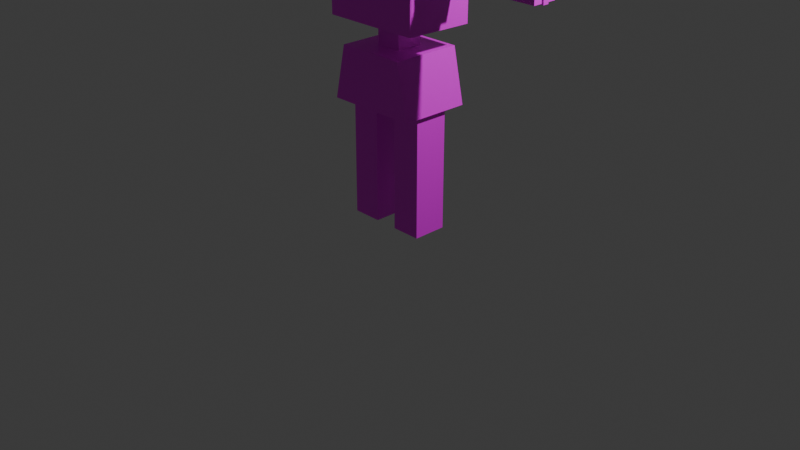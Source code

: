 # Source: Player1.blend  (saved by Blender 4.3.34; exported with 4.5.12 LTS)
import bpy
from mathutils import Matrix  # noqa: F401  (used for matrix-valued properties, if any)

bpy.ops.wm.read_factory_settings(use_empty=True)
scene = bpy.context.scene
scene.name = 'Scene'

# ---- collections
col_collection = bpy.data.collections.new('Collection'); scene.collection.children.link(col_collection)

# ---- images (referenced by path relative to the original .blend; pixels are not part of the script)
import os
ASSET_DIR = os.environ.get("B2B_ASSET_DIR", "")  # directory of the original .blend (textures are referenced by path, not embedded)
HERE = os.path.dirname(os.path.abspath(__file__))  # packed textures are extracted next to this script under _unpacked/

def load_image(name, relpath, width, height, colorspace="sRGB"):
    """Load a texture the original file referenced (path relative to the .blend, or extracted next to this script)."""
    p = next((c for c in (os.path.join(HERE, relpath), os.path.join(ASSET_DIR, relpath)) if relpath and os.path.exists(c)), "")
    if p:
        img = bpy.data.images.load(p, check_existing=True)
        img.name = name
    else:  # same state as the original file: an image datablock whose file is absent (Cycles renders it pink)
        img = bpy.data.images.new(name, width, height)
        img.source = "FILE"
        img.filepath = "//" + (relpath or name)
    img.colorspace_settings.name = colorspace
    return img
img_player_png = load_image('Player.png', 'Player.png', 1024, 1024, 'sRGB')

# ---- materials (node trees are filled in below, after node groups)
mat_005 = bpy.data.materials.new('マテリアル.005')
mat_005.roughness = 0.5
mat_003 = bpy.data.materials.new('マテリアル.003')
mat_003.roughness = 0.5
mat_006 = bpy.data.materials.new('マテリアル.006')
mat_006.roughness = 0.5
mat_008 = bpy.data.materials.new('マテリアル.008')
mat_008.roughness = 0.5
mat_007 = bpy.data.materials.new('マテリアル.007')
mat_007.roughness = 0.5
mat_002 = bpy.data.materials.new('マテリアル.002')
mat_002.roughness = 0.5
mat_004 = bpy.data.materials.new('マテリアル.004')
mat_004.roughness = 0.5
mat_009 = bpy.data.materials.new('マテリアル.009')
mat_009.roughness = 0.5

# ---- material node trees
mat_005.use_nodes = True; mat_005.node_tree.nodes.clear()
_N = mat_005.node_tree.nodes; _L = mat_005.node_tree.links
n0 = _N.new('ShaderNodeBsdfPrincipled'); n0.name = 'プリンシプルBSDF'; n0.location = (10, 300)
n1 = _N.new('ShaderNodeOutputMaterial'); n1.name = 'マテリアル出力'; n1.location = (300, 300)
n2 = _N.new('ShaderNodeNormalMap'); n2.name = 'ノーマルマップ'; n2.location = (-300, -300)
n2.label = 'Normal/Map'
n2.inputs[0].default_value = 0.0
n3 = _N.new('ShaderNodeTexImage'); n3.name = '画像テクスチャ'; n3.location = (-300, 600)
n3.image = img_player_png
_L.new(n0.outputs[0], n1.inputs[0])
_L.new(n2.outputs[0], n0.inputs[5])
_L.new(n3.outputs[0], n0.inputs[0])
n1.is_active_output = True
mat_003.use_nodes = True; mat_003.node_tree.nodes.clear()
_N = mat_003.node_tree.nodes; _L = mat_003.node_tree.links
n0 = _N.new('ShaderNodeBsdfPrincipled'); n0.name = 'プリンシプルBSDF'; n0.location = (10, 300)
n1 = _N.new('ShaderNodeOutputMaterial'); n1.name = 'マテリアル出力'; n1.location = (300, 300)
n2 = _N.new('ShaderNodeNormalMap'); n2.name = 'ノーマルマップ'; n2.location = (-300, -300)
n2.label = 'Normal/Map'
n2.inputs[0].default_value = 0.0
n3 = _N.new('ShaderNodeTexImage'); n3.name = '画像テクスチャ'; n3.location = (-300, 600)
n3.image = img_player_png
_L.new(n0.outputs[0], n1.inputs[0])
_L.new(n2.outputs[0], n0.inputs[5])
_L.new(n3.outputs[0], n0.inputs[0])
n1.is_active_output = True
mat_006.use_nodes = True; mat_006.node_tree.nodes.clear()
_N = mat_006.node_tree.nodes; _L = mat_006.node_tree.links
n0 = _N.new('ShaderNodeBsdfPrincipled'); n0.name = 'プリンシプルBSDF'; n0.location = (10, 300)
n1 = _N.new('ShaderNodeOutputMaterial'); n1.name = 'マテリアル出力'; n1.location = (300, 300)
n2 = _N.new('ShaderNodeNormalMap'); n2.name = 'ノーマルマップ'; n2.location = (-300, -300)
n2.label = 'Normal/Map'
n2.inputs[0].default_value = 0.0
n3 = _N.new('ShaderNodeTexImage'); n3.name = '画像テクスチャ'; n3.location = (-300, 600)
n3.image = img_player_png
_L.new(n0.outputs[0], n1.inputs[0])
_L.new(n2.outputs[0], n0.inputs[5])
_L.new(n3.outputs[0], n0.inputs[0])
n1.is_active_output = True
mat_008.use_nodes = True; mat_008.node_tree.nodes.clear()
_N = mat_008.node_tree.nodes; _L = mat_008.node_tree.links
n0 = _N.new('ShaderNodeBsdfPrincipled'); n0.name = 'プリンシプルBSDF'; n0.location = (10, 300)
n1 = _N.new('ShaderNodeOutputMaterial'); n1.name = 'マテリアル出力'; n1.location = (300, 300)
n2 = _N.new('ShaderNodeNormalMap'); n2.name = 'ノーマルマップ'; n2.location = (-300, -300)
n2.label = 'Normal/Map'
n2.inputs[0].default_value = 0.0
n3 = _N.new('ShaderNodeTexImage'); n3.name = '画像テクスチャ'; n3.location = (-300, 600)
n3.image = img_player_png
_L.new(n0.outputs[0], n1.inputs[0])
_L.new(n2.outputs[0], n0.inputs[5])
_L.new(n3.outputs[0], n0.inputs[0])
n1.is_active_output = True
mat_007.use_nodes = True; mat_007.node_tree.nodes.clear()
_N = mat_007.node_tree.nodes; _L = mat_007.node_tree.links
n0 = _N.new('ShaderNodeBsdfPrincipled'); n0.name = 'プリンシプルBSDF'; n0.location = (10, 300)
n1 = _N.new('ShaderNodeOutputMaterial'); n1.name = 'マテリアル出力'; n1.location = (300, 300)
n2 = _N.new('ShaderNodeNormalMap'); n2.name = 'ノーマルマップ'; n2.location = (-300, -300)
n2.label = 'Normal/Map'
n2.inputs[0].default_value = 0.0
n3 = _N.new('ShaderNodeTexImage'); n3.name = '画像テクスチャ'; n3.location = (-300, 600)
n3.image = img_player_png
_L.new(n0.outputs[0], n1.inputs[0])
_L.new(n2.outputs[0], n0.inputs[5])
_L.new(n3.outputs[0], n0.inputs[0])
n1.is_active_output = True
mat_002.use_nodes = True; mat_002.node_tree.nodes.clear()
_N = mat_002.node_tree.nodes; _L = mat_002.node_tree.links
n0 = _N.new('ShaderNodeBsdfPrincipled'); n0.name = 'プリンシプルBSDF'; n0.location = (10, 300)
n1 = _N.new('ShaderNodeOutputMaterial'); n1.name = 'マテリアル出力'; n1.location = (300, 300)
n2 = _N.new('ShaderNodeNormalMap'); n2.name = 'ノーマルマップ'; n2.location = (-300, -300)
n2.label = 'Normal/Map'
n2.inputs[0].default_value = 0.0
n3 = _N.new('ShaderNodeTexImage'); n3.name = '画像テクスチャ'; n3.location = (-300, 600)
n3.image = img_player_png
_L.new(n0.outputs[0], n1.inputs[0])
_L.new(n2.outputs[0], n0.inputs[5])
_L.new(n3.outputs[0], n0.inputs[0])
n1.is_active_output = True
mat_004.use_nodes = True; mat_004.node_tree.nodes.clear()
_N = mat_004.node_tree.nodes; _L = mat_004.node_tree.links
n0 = _N.new('ShaderNodeBsdfPrincipled'); n0.name = 'プリンシプルBSDF'; n0.location = (10, 300)
n1 = _N.new('ShaderNodeOutputMaterial'); n1.name = 'マテリアル出力'; n1.location = (300, 300)
n2 = _N.new('ShaderNodeNormalMap'); n2.name = 'ノーマルマップ'; n2.location = (-300, -300)
n2.label = 'Normal/Map'
n2.inputs[0].default_value = 0.0
n3 = _N.new('ShaderNodeTexImage'); n3.name = '画像テクスチャ'; n3.location = (-300, 600)
n3.image = img_player_png
_L.new(n0.outputs[0], n1.inputs[0])
_L.new(n2.outputs[0], n0.inputs[5])
_L.new(n3.outputs[0], n0.inputs[0])
n1.is_active_output = True
mat_009.use_nodes = True; mat_009.node_tree.nodes.clear()
_N = mat_009.node_tree.nodes; _L = mat_009.node_tree.links
n0 = _N.new('ShaderNodeBsdfPrincipled'); n0.name = 'プリンシプルBSDF'; n0.location = (10, 300)
n1 = _N.new('ShaderNodeOutputMaterial'); n1.name = 'マテリアル出力'; n1.location = (300, 300)
n2 = _N.new('ShaderNodeNormalMap'); n2.name = 'ノーマルマップ'; n2.location = (-300, -300)
n2.label = 'Normal/Map'
n2.inputs[0].default_value = 0.0
n3 = _N.new('ShaderNodeTexImage'); n3.name = '画像テクスチャ'; n3.location = (-300, 600)
n3.image = img_player_png
_L.new(n0.outputs[0], n1.inputs[0])
_L.new(n2.outputs[0], n0.inputs[5])
_L.new(n3.outputs[0], n0.inputs[0])
n1.is_active_output = True

# ---- world
world_world = bpy.data.worlds.new('World'); scene.world = world_world
world_world.use_nodes = True; world_world.node_tree.nodes.clear()
_N = world_world.node_tree.nodes; _L = world_world.node_tree.links
n0 = _N.new('ShaderNodeOutputWorld'); n0.name = 'World Output'; n0.location = (300, 300)
n1 = _N.new('ShaderNodeBackground'); n1.name = 'Background'; n1.location = (10, 300)
n1.inputs[0].default_value = (0.05088, 0.05088, 0.05088, 1.0)
_L.new(n1.outputs[0], n0.inputs[0])
n0.is_active_output = True
world_world.color = (0.05088, 0.05088, 0.05088)
world_world.sun_shadow_jitter_overblur = 0.0

# ---- cameras
cam_camera = bpy.data.cameras.new('Camera')
cam_camera.clip_end = 100.0
cam_camera.ortho_scale = 7.314

# ---- lights
light_light = bpy.data.lights.new('Light', 'POINT')
light_light.energy = 1000.0
light_light.shadow_soft_size = 0.1

# ---- meshes
me_003 = bpy.data.meshes.new('立方体.003')
me_003.from_pydata([(-0.6495, -0.3671, 2.076), (-0.6495, -0.3671, 2.905), (-0.6495, 0.3671, 2.063), (-0.6495, 0.3671, 2.892), (0.6495, -0.3671, 2.076), (0.6495, -0.3671, 2.905), (0.6495, 0.3671, 2.063), (0.6495, 0.3671, 2.892)], [], [(0, 1, 3, 2), (2, 3, 7, 6), (6, 7, 5, 4), (4, 5, 1, 0), (2, 6, 4, 0), (7, 3, 1, 5)])
me_003.polygons.foreach_set('use_smooth', [True] * 6)
_k = set([(0, 1), (0, 2), (0, 4), (1, 3), (1, 5), (2, 3), (2, 6), (3, 7), (4, 5), (4, 6), (5, 7), (6, 7)])
me_003.attributes.new('sharp_edge', 'BOOLEAN', 'EDGE').data.foreach_set('value', [ (min(e.vertices), max(e.vertices)) in _k for e in me_003.edges])
_uv = me_003.uv_layers.new(name='UVマップ')
_uv.uv.foreach_set('vector', [0.9774, 0.4939, 0.9771, 0.5325, 0.9385, 0.5322, 0.9388, 0.4936, 0.9388, 0.4936, 0.9385, 0.5322, 0.8999, 0.5319, 0.9002, 0.4933, 0.9002, 0.4933, 0.8999, 0.5319, 0.8613, 0.5316, 0.8616, 0.493, 0.8616, 0.493, 0.8613, 0.5316, 0.8226, 0.5313, 0.823, 0.4927, 0.9005, 0.4547, 0.9002, 0.4933, 0.8616, 0.493, 0.8619, 0.4544, 0.8999, 0.5319, 0.8996, 0.5705, 0.8609, 0.5702, 0.8613, 0.5316])
me_003.materials.append(mat_005)
me_003.update()
me_003.normals_split_custom_set([tuple(v) for v in zip(*[iter([-1.0, 0.0, 0.0, -1.0, 0.0, 0.0, -1.0, 0.0, 0.0, -1.0, 0.0, 0.0, 0.0, 1.0, 0.0, 0.0, 1.0, 0.0, 0.0, 1.0, 0.0, 0.0, 1.0, 0.0, 1.0, 0.0, 0.0, 1.0, 0.0, 0.0, 1.0, 0.0, 0.0, 1.0, 0.0, 0.0, 0.0, -1.0, 0.0, 0.0, -1.0, 0.0, 0.0, -1.0, 0.0, 0.0, -1.0, 0.0, 0.0, -0.01782, -0.9998, 0.0, -0.01782, -0.9998, 0.0, -0.01782, -0.9998, 0.0, -0.01782, -0.9998, 0.0, 0.01782, 0.9998, 0.0, 0.01782, 0.9998, 0.0, 0.01782, 0.9998, 0.0, 0.01782, 0.9998])] * 3)])
me_005 = bpy.data.meshes.new('立方体.005')
me_005.from_pydata([(0.5309, -0.1817, 2.516), (0.5309, -0.1817, 2.879), (0.5309, 0.1817, 2.516), (0.5309, 0.1817, 2.879), (0.8942, -0.1817, 2.516), (0.8942, -0.1817, 2.879), (0.8942, 0.1817, 2.516), (0.8942, 0.1817, 2.879), (-0.5309, -0.1817, 2.516), (-0.5309, -0.1817, 2.879), (-0.5309, 0.1817, 2.516), (-0.5309, 0.1817, 2.879), (-0.8942, -0.1817, 2.516), (-0.8942, -0.1817, 2.879), (-0.8942, 0.1817, 2.516), (-0.8942, 0.1817, 2.879)], [], [(0, 1, 3, 2), (2, 3, 7, 6), (6, 7, 5, 4), (4, 5, 1, 0), (2, 6, 4, 0), (7, 3, 1, 5), (8, 10, 11, 9), (10, 14, 15, 11), (14, 12, 13, 15), (12, 8, 9, 13), (10, 8, 12, 14), (15, 13, 9, 11)])
me_005.polygons.foreach_set('use_smooth', [True] * 12)
_k = set([(0, 1), (0, 2), (0, 4), (1, 3), (1, 5), (2, 3), (2, 6), (3, 7), (4, 5), (4, 6), (5, 7), (6, 7), (8, 9), (8, 10), (8, 12), (9, 11), (9, 13), (10, 11), (10, 14), (11, 15), (12, 13), (12, 14), (13, 15), (14, 15)])
me_005.attributes.new('sharp_edge', 'BOOLEAN', 'EDGE').data.foreach_set('value', [ (min(e.vertices), max(e.vertices)) in _k for e in me_005.edges])
_uv = me_005.uv_layers.new(name='UVマップ')
_uv.uv.foreach_set('vector', [0.6287, 0.5537, 0.6406, 0.5537, 0.6406, 0.5657, 0.6287, 0.5657, 0.6287, 0.5657, 0.6406, 0.5657, 0.6406, 0.5776, 0.6287, 0.5776, 0.6287, 0.5776, 0.6406, 0.5776, 0.6406, 0.5896, 0.6287, 0.5896, 0.6287, 0.5896, 0.6406, 0.5896, 0.6406, 0.6015, 0.6287, 0.6015, 0.6167, 0.5776, 0.6287, 0.5776, 0.6287, 0.5896, 0.6167, 0.5896, 0.6406, 0.5776, 0.6526, 0.5776, 0.6526, 0.5896, 0.6406, 0.5896, 0.6287, 0.5537, 0.6287, 0.5657, 0.6406, 0.5657, 0.6406, 0.5537, 0.7179, 0.6576, 0.7179, 0.6695, 0.7298, 0.6695, 0.7298, 0.6576, 0.6287, 0.5776, 0.6287, 0.5896, 0.6406, 0.5896, 0.6406, 0.5776, 0.6287, 0.5896, 0.6287, 0.6015, 0.6406, 0.6015, 0.6406, 0.5896, 0.6167, 0.5776, 0.6167, 0.5896, 0.6287, 0.5896, 0.6287, 0.5776, 0.6406, 0.5776, 0.6406, 0.5896, 0.6526, 0.5896, 0.6526, 0.5776])
me_005.materials.append(mat_003)
me_005.update()
me_005.normals_split_custom_set([tuple(v) for v in zip(*[iter([-1.0, 0.0, 0.0, -1.0, 0.0, 0.0, -1.0, 0.0, 0.0, -1.0, 0.0, 0.0, 0.0, 1.0, 0.0, 0.0, 1.0, 0.0, 0.0, 1.0, 0.0, 0.0, 1.0, 0.0, 1.0, 0.0, 0.0, 1.0, 0.0, 0.0, 1.0, 0.0, 0.0, 1.0, 0.0, 0.0, 0.0, -1.0, 0.0, 0.0, -1.0, 0.0, 0.0, -1.0, 0.0, 0.0, -1.0, 0.0, 0.0, 0.0, -1.0, 0.0, 0.0, -1.0, 0.0, 0.0, -1.0, 0.0, 0.0, -1.0, 0.0, 0.0, 1.0, 0.0, 0.0, 1.0, 0.0, 0.0, 1.0, 0.0, 0.0, 1.0, 1.0, 0.0, 0.0, 1.0, 0.0, 0.0, 1.0, 0.0, 0.0, 1.0, 0.0, 0.0, 0.0, 1.0, 0.0, 0.0, 1.0, 0.0, 0.0, 1.0, 0.0, 0.0, 1.0, 0.0, -1.0, 0.0, 0.0, -1.0, 0.0, 0.0, -1.0, 0.0, 0.0, -1.0, 0.0, 0.0, 0.0, -1.0, 0.0, 0.0, -1.0, 0.0, 0.0, -1.0, 0.0, 0.0, -1.0, 0.0, 0.0, 0.0, -1.0, 0.0, 0.0, -1.0, 0.0, 0.0, -1.0, 0.0, 0.0, -1.0, 0.0, 0.0, 1.0, 0.0, 0.0, 1.0, 0.0, 0.0, 1.0, 0.0, 0.0, 1.0])] * 3)])
me_002 = bpy.data.meshes.new('立方体.002')
me_002.from_pydata([(0.3175, 0.4609, -4.976e-07), (0.3175, 0.4609, 3.283), (0.3175, -0.4609, -4.511e-07), (0.3175, -0.4609, 3.283), (1.121, 0.4609, -4.401e-07), (1.121, 0.4609, 3.283), (1.121, -0.4609, -4.206e-07), (1.121, -0.4609, 3.283), (-0.3175, 0.4609, -2.601e-08), (-0.3175, 0.4609, 3.283), (-0.3175, -0.4609, -2.431e-08), (-0.3175, -0.4609, 3.283), (-1.121, 0.4609, -3.446e-08), (-1.121, 0.4609, 3.283), (-1.121, -0.4609, -3.594e-08), (-1.121, -0.4609, 3.283)], [], [(0, 1, 3, 2), (2, 3, 7, 6), (6, 7, 5, 4), (4, 5, 1, 0), (2, 6, 4, 0), (7, 3, 1, 5), (8, 10, 11, 9), (10, 14, 15, 11), (14, 12, 13, 15), (12, 8, 9, 13), (10, 8, 12, 14), (15, 13, 9, 11)])
me_002.polygons.foreach_set('use_smooth', [True] * 12)
_k = set([(0, 1), (0, 2), (0, 4), (1, 3), (1, 5), (2, 3), (2, 6), (3, 7), (4, 5), (4, 6), (5, 7), (6, 7), (8, 9), (8, 10), (8, 12), (9, 11), (9, 13), (10, 11), (10, 14), (11, 15), (12, 13), (12, 14), (13, 15), (14, 15)])
me_002.attributes.new('sharp_edge', 'BOOLEAN', 'EDGE').data.foreach_set('value', [ (min(e.vertices), max(e.vertices)) in _k for e in me_002.edges])
_uv = me_002.uv_layers.new(name='UVマップ')
_uv.uv.foreach_set('vector', [0.8656, 0.2164, 0.89, 0.2164, 0.89, 0.2408, 0.8656, 0.2408, 0.8656, 0.2408, 0.89, 0.2408, 0.89, 0.2651, 0.8656, 0.2651, 0.8656, 0.2651, 0.89, 0.2651, 0.89, 0.2894, 0.8656, 0.2894, 0.8656, 0.2894, 0.89, 0.2894, 0.89, 0.3137, 0.8656, 0.3137, 0.8413, 0.2651, 0.8656, 0.2651, 0.8656, 0.2894, 0.8413, 0.2894, 0.89, 0.2651, 0.9143, 0.2651, 0.9143, 0.2894, 0.89, 0.2894, 0.8656, 0.2164, 0.8656, 0.2408, 0.89, 0.2408, 0.89, 0.2164, 0.8656, 0.2408, 0.8656, 0.2651, 0.89, 0.2651, 0.89, 0.2408, 0.8656, 0.2651, 0.8656, 0.2894, 0.89, 0.2894, 0.89, 0.2651, 0.8656, 0.2894, 0.8656, 0.3137, 0.89, 0.3137, 0.89, 0.2894, 0.8413, 0.2651, 0.8413, 0.2894, 0.8656, 0.2894, 0.8656, 0.2651, 0.89, 0.2651, 0.89, 0.2894, 0.9143, 0.2894, 0.9143, 0.2651])
me_002.materials.append(mat_006)
me_002.update()
me_002.normals_split_custom_set([tuple(v) for v in zip(*[iter([1.0, 0.0, 1.816e-08, 1.0, 0.0, 1.816e-08, 1.0, 0.0, 1.816e-08, 1.0, 0.0, 1.816e-08, 0.0, 1.0, -1.13e-08, 0.0, 1.0, -1.13e-08, 0.0, 1.0, -1.13e-08, 0.0, 1.0, -1.13e-08, -1.0, 1.576e-07, -3.631e-08, -1.0, 1.576e-07, -3.631e-08, -1.0, 1.576e-07, -3.631e-08, -1.0, 1.576e-07, -3.631e-08, 0.0, -1.0, -1.042e-08, 0.0, -1.0, -1.042e-08, 0.0, -1.0, -1.042e-08, 0.0, -1.0, -1.042e-08, -5.469e-08, 3.58e-08, 1.0, -5.469e-08, 3.58e-08, 1.0, -5.469e-08, 3.58e-08, 1.0, -5.469e-08, 3.58e-08, 1.0, 0.0, 0.0, -1.0, 0.0, 0.0, -1.0, 0.0, 0.0, -1.0, 0.0, 0.0, -1.0, -1.0, 0.0, 1.816e-08, -1.0, 0.0, 1.816e-08, -1.0, 0.0, 1.816e-08, -1.0, 0.0, 1.816e-08, 0.0, 1.0, -1.13e-08, 0.0, 1.0, -1.13e-08, 0.0, 1.0, -1.13e-08, 0.0, 1.0, -1.13e-08, 1.0, 0.0, 0.0, 1.0, 0.0, 0.0, 1.0, 0.0, 0.0, 1.0, 0.0, 0.0, 0.0, -1.0, -1.13e-08, 0.0, -1.0, -1.13e-08, 0.0, -1.0, -1.13e-08, 0.0, -1.0, -1.13e-08, -1.249e-08, 1.185e-10, 1.0, -1.249e-08, 1.185e-10, 1.0, -1.249e-08, 1.185e-10, 1.0, -1.249e-08, 1.185e-10, 1.0, -6.438e-07, 0.0, -1.0, -6.438e-07, 0.0, -1.0, -6.438e-07, 0.0, -1.0, -6.438e-07, 0.0, -1.0])] * 3)])
me_007 = bpy.data.meshes.new('立方体.007')
me_007.from_pydata([(-0.1381, -0.1381, 1.543), (-0.1381, -0.1381, 3.204), (-0.1381, 0.1381, 1.543), (-0.1381, 0.1381, 3.204), (0.1381, -0.1381, 1.543), (0.1381, -0.1381, 3.204), (0.1381, 0.1381, 1.543), (0.1381, 0.1381, 3.204)], [], [(0, 1, 3, 2), (2, 3, 7, 6), (6, 7, 5, 4), (4, 5, 1, 0), (2, 6, 4, 0), (7, 3, 1, 5)])
me_007.polygons.foreach_set('use_smooth', [True] * 6)
_k = set([(0, 1), (0, 2), (0, 4), (1, 3), (1, 5), (2, 3), (2, 6), (3, 7), (4, 5), (4, 6), (5, 7), (6, 7)])
me_007.attributes.new('sharp_edge', 'BOOLEAN', 'EDGE').data.foreach_set('value', [ (min(e.vertices), max(e.vertices)) in _k for e in me_007.edges])
_uv = me_007.uv_layers.new(name='UVマップ')
_uv.uv.foreach_set('vector', [0.6888, 0.8117, 0.7144, 0.8117, 0.7144, 0.8373, 0.6888, 0.8373, 0.6888, 0.8373, 0.7144, 0.8373, 0.7144, 0.8629, 0.6888, 0.8629, 0.6888, 0.8629, 0.7144, 0.8629, 0.7144, 0.8884, 0.6888, 0.8884, 0.6888, 0.8884, 0.7144, 0.8884, 0.7144, 0.914, 0.6888, 0.914, 0.6632, 0.8629, 0.6888, 0.8629, 0.6888, 0.8884, 0.6632, 0.8884, 0.7144, 0.8629, 0.7399, 0.8629, 0.7399, 0.8884, 0.7144, 0.8884])
me_007.materials.append(mat_008)
me_007.update()
me_007.normals_split_custom_set([tuple(v) for v in zip(*[iter([-1.0, 0.0, 0.0, -1.0, 0.0, 0.0, -1.0, 0.0, 0.0, -1.0, 0.0, 0.0, 0.0, 1.0, 0.0, 0.0, 1.0, 0.0, 0.0, 1.0, 0.0, 0.0, 1.0, 0.0, 1.0, 0.0, 0.0, 1.0, 0.0, 0.0, 1.0, 0.0, 0.0, 1.0, 0.0, 0.0, 0.0, -1.0, 0.0, 0.0, -1.0, 0.0, 0.0, -1.0, 0.0, 0.0, -1.0, 0.0, 0.0, 0.0, -1.0, 0.0, 0.0, -1.0, 0.0, 0.0, -1.0, 0.0, 0.0, -1.0, 0.0, 0.0, 1.0, 0.0, 0.0, 1.0, 0.0, 0.0, 1.0, 0.0, 0.0, 1.0])] * 3)])
me_009 = bpy.data.meshes.new('立方体.009')
me_009.from_pydata([(1.673, -0.03, 2.547), (1.625, -0.07805, 3.937), (1.673, 0.03, 2.547), (1.625, 0.07805, 3.937), (1.733, -0.03, 2.547), (1.781, -0.07805, 3.937), (1.733, 0.03, 2.547), (1.781, 0.07805, 3.937)], [], [(0, 1, 3, 2), (2, 3, 7, 6), (6, 7, 5, 4), (4, 5, 1, 0), (2, 6, 4, 0), (7, 3, 1, 5)])
me_009.polygons.foreach_set('use_smooth', [True] * 6)
_k = set([(0, 1), (0, 2), (0, 4), (1, 3), (1, 5), (2, 3), (2, 6), (3, 7), (4, 5), (4, 6), (5, 7), (6, 7)])
me_009.attributes.new('sharp_edge', 'BOOLEAN', 'EDGE').data.foreach_set('value', [ (min(e.vertices), max(e.vertices)) in _k for e in me_009.edges])
_uv = me_009.uv_layers.new(name='UVマップ')
_uv.uv.foreach_set('vector', [0.8458, 0.01604, 0.8799, 0.01604, 0.8799, 0.05013, 0.8458, 0.05013, 0.8458, 0.05013, 0.8799, 0.05013, 0.8799, 0.08423, 0.8458, 0.08423, 0.8458, 0.08423, 0.8799, 0.08423, 0.8799, 0.1183, 0.8458, 0.1183, 0.8458, 0.1183, 0.8799, 0.1183, 0.8799, 0.1524, 0.8458, 0.1524, 0.8117, 0.08423, 0.8458, 0.08423, 0.8458, 0.1183, 0.8117, 0.1183, 0.8799, 0.08423, 0.914, 0.08423, 0.914, 0.1183, 0.8799, 0.1183])
me_009.materials.append(mat_007)
me_009.update()
me_009.normals_split_custom_set([tuple(v) for v in zip(*[iter([-0.9994, 0.0, -0.03454, -0.9994, 0.0, -0.03454, -0.9994, 0.0, -0.03454, -0.9994, 0.0, -0.03454, 0.0, 0.9994, -0.03454, 0.0, 0.9994, -0.03454, 0.0, 0.9994, -0.03454, 0.0, 0.9994, -0.03454, 0.9994, 0.0, -0.03454, 0.9994, 0.0, -0.03454, 0.9994, 0.0, -0.03454, 0.9994, 0.0, -0.03454, 0.0, -0.9994, -0.03454, 0.0, -0.9994, -0.03454, 0.0, -0.9994, -0.03454, 0.0, -0.9994, -0.03454, 0.0, 0.0, -1.0, 0.0, 0.0, -1.0, 0.0, 0.0, -1.0, 0.0, 0.0, -1.0, 0.0, 0.0, 1.0, 0.0, 0.0, 1.0, 0.0, 0.0, 1.0, 0.0, 0.0, 1.0])] * 3)])
me_004 = bpy.data.meshes.new('立方体.004')
me_004.from_pydata([(-0.9017, -0.9017, 6.317), (-0.9017, -0.9017, 8.12), (-0.9017, 0.9017, 6.317), (-0.9017, 0.9017, 8.12), (0.9017, -0.9017, 6.317), (0.9017, -0.9017, 8.12), (0.9017, 0.9017, 6.317), (0.9017, 0.9017, 8.12)], [], [(0, 1, 3, 2), (2, 3, 7, 6), (6, 7, 5, 4), (4, 5, 1, 0), (2, 6, 4, 0), (7, 3, 1, 5)])
me_004.polygons.foreach_set('use_smooth', [True] * 6)
_k = set([(0, 1), (0, 2), (0, 4), (1, 3), (1, 5), (2, 3), (2, 6), (3, 7), (4, 5), (4, 6), (5, 7), (6, 7)])
me_004.attributes.new('sharp_edge', 'BOOLEAN', 'EDGE').data.foreach_set('value', [ (min(e.vertices), max(e.vertices)) in _k for e in me_004.edges])
_uv = me_004.uv_layers.new(name='UVマップ')
_uv.uv.foreach_set('vector', [0.7262, 0.785, 0.7258, 0.8987, 0.612, 0.8983, 0.6125, 0.7846, 0.3416, 0.6973, 0.3406, 0.985, 0.05291, 0.9839, 0.05395, 0.6962, 0.7487, 0.8265, 0.7481, 0.9802, 0.5944, 0.9796, 0.595, 0.8259, 0.4535, 0.9146, 0.4538, 0.8383, 0.53, 0.8386, 0.5298, 0.9149, 0.05499, 0.4085, 0.05395, 0.6962, -0.2338, 0.6952, -0.2327, 0.4075, 0.5492, 0.8601, 0.549, 0.8738, 0.4743, 0.8738, 0.4745, 0.8601])
me_004.materials.append(mat_002)
me_004.update()
me_004.normals_split_custom_set([tuple(v) for v in zip(*[iter([-1.0, 0.0, 0.0, -1.0, 0.0, 0.0, -1.0, 0.0, 0.0, -1.0, 0.0, 0.0, 0.0, 1.0, 0.0, 0.0, 1.0, 0.0, 0.0, 1.0, 0.0, 0.0, 1.0, 0.0, 1.0, 0.0, 0.0, 1.0, 0.0, 0.0, 1.0, 0.0, 0.0, 1.0, 0.0, 0.0, 0.0, -1.0, 0.0, 0.0, -1.0, 0.0, 0.0, -1.0, 0.0, 0.0, -1.0, 0.0, 0.0, 0.0, -1.0, 0.0, 0.0, -1.0, 0.0, 0.0, -1.0, 0.0, 0.0, -1.0, 0.0, 0.0, 1.0, 0.0, 0.0, 1.0, 0.0, 0.0, 1.0, 0.0, 0.0, 1.0])] * 3)])
me_006 = bpy.data.meshes.new('立方体.006')
me_006.from_pydata([(0.7775, -0.1299, 2.558), (0.7775, -0.1299, 2.818), (0.7775, 0.1299, 2.558), (0.7775, 0.1299, 2.818), (1.719, -0.1299, 2.558), (1.719, -0.1299, 2.818), (1.719, 0.1299, 2.558), (1.719, 0.1299, 2.818), (-0.7775, -0.1299, 2.558), (-0.7775, -0.1299, 2.818), (-0.7775, 0.1299, 2.558), (-0.7775, 0.1299, 2.818), (-1.719, -0.1299, 2.558), (-1.719, -0.1299, 2.818), (-1.719, 0.1299, 2.558), (-1.719, 0.1299, 2.818)], [], [(0, 1, 3, 2), (2, 3, 7, 6), (6, 7, 5, 4), (4, 5, 1, 0), (2, 6, 4, 0), (7, 3, 1, 5), (8, 10, 11, 9), (10, 14, 15, 11), (14, 12, 13, 15), (12, 8, 9, 13), (10, 8, 12, 14), (15, 13, 9, 11)])
me_006.polygons.foreach_set('use_smooth', [True] * 12)
_k = set([(0, 1), (0, 2), (0, 4), (1, 3), (1, 5), (2, 3), (2, 6), (3, 7), (4, 5), (4, 6), (5, 7), (6, 7), (8, 9), (8, 10), (8, 12), (9, 11), (9, 13), (10, 11), (10, 14), (11, 15), (12, 13), (12, 14), (13, 15), (14, 15)])
me_006.attributes.new('sharp_edge', 'BOOLEAN', 'EDGE').data.foreach_set('value', [ (min(e.vertices), max(e.vertices)) in _k for e in me_006.edges])
_uv = me_006.uv_layers.new(name='UVマップ')
_uv.uv.foreach_set('vector', [0.6953, 0.5288, 0.6603, 0.5288, 0.6603, 0.4938, 0.6953, 0.4938, 0.6953, 0.4938, 0.6603, 0.4938, 0.6603, 0.4587, 0.6953, 0.4587, 0.6953, 0.4587, 0.6603, 0.4587, 0.6603, 0.4237, 0.6953, 0.4237, 0.6953, 0.4237, 0.6603, 0.4237, 0.6603, 0.3887, 0.6953, 0.3887, 0.7303, 0.4587, 0.6953, 0.4587, 0.6953, 0.4237, 0.7303, 0.4237, 0.6603, 0.4587, 0.6253, 0.4587, 0.6253, 0.4237, 0.6603, 0.4237, 0.6953, 0.5288, 0.6953, 0.4938, 0.6603, 0.4938, 0.6603, 0.5288, 0.6953, 0.4938, 0.6953, 0.4587, 0.6603, 0.4587, 0.6603, 0.4938, 0.6953, 0.4587, 0.6953, 0.4237, 0.6603, 0.4237, 0.6603, 0.4587, 0.6953, 0.4237, 0.6953, 0.3887, 0.6603, 0.3887, 0.6603, 0.4237, 0.7303, 0.4587, 0.7303, 0.4237, 0.6953, 0.4237, 0.6953, 0.4587, 0.6603, 0.4587, 0.6603, 0.4237, 0.6253, 0.4237, 0.6253, 0.4587])
me_006.materials.append(mat_004)
me_006.update()
me_006.normals_split_custom_set([tuple(v) for v in zip(*[iter([-1.0, 0.0, 0.0, -1.0, 0.0, 0.0, -1.0, 0.0, 0.0, -1.0, 0.0, 0.0, -2.375e-08, 1.0, -6.091e-08, -2.375e-08, 1.0, -6.091e-08, -2.375e-08, 1.0, -6.091e-08, -2.375e-08, 1.0, -6.091e-08, 1.0, 0.0, 0.0, 1.0, 0.0, 0.0, 1.0, 0.0, 0.0, 1.0, 0.0, 0.0, 2.375e-08, -1.0, -6.091e-08, 2.375e-08, -1.0, -6.091e-08, 2.375e-08, -1.0, -6.091e-08, 2.375e-08, -1.0, -6.091e-08, 1.558e-07, 4.587e-07, -1.0, 1.558e-07, 4.587e-07, -1.0, 1.558e-07, 4.587e-07, -1.0, 1.558e-07, 4.587e-07, -1.0, 8.75e-07, 9.174e-07, 1.0, 8.75e-07, 9.174e-07, 1.0, 8.75e-07, 9.174e-07, 1.0, 8.75e-07, 9.174e-07, 1.0, 1.0, 1.235e-07, -2.293e-07, 1.0, 1.235e-07, -2.293e-07, 1.0, 1.235e-07, -2.293e-07, 1.0, 1.235e-07, -2.293e-07, -4.749e-08, 1.0, 6.091e-08, -4.749e-08, 1.0, 6.091e-08, -4.749e-08, 1.0, 6.091e-08, -4.749e-08, 1.0, 6.091e-08, -1.0, 0.0, 0.0, -1.0, 0.0, 0.0, -1.0, 0.0, 0.0, -1.0, 0.0, 0.0, 7.124e-08, -1.0, 1.523e-07, 7.124e-08, -1.0, 1.523e-07, 7.124e-08, -1.0, 1.523e-07, 7.124e-08, -1.0, 1.523e-07, -4.873e-07, -4.587e-07, -1.0, -4.873e-07, -4.587e-07, -1.0, -4.873e-07, -4.587e-07, -1.0, -4.873e-07, -4.587e-07, -1.0, 0.0, -4.587e-07, 1.0, 0.0, -4.587e-07, 1.0, 0.0, -4.587e-07, 1.0, 0.0, -4.587e-07, 1.0])] * 3)])
me_008 = bpy.data.meshes.new('立方体.008')
me_008.from_pydata([(0.6768, 0.6768, 3.346), (0.9, 0.6768, 2.318), (0.6768, -0.6768, 3.346), (0.9, -0.6768, 2.318), (-0.6768, 0.6768, 3.346), (-0.9, 0.6768, 2.318), (-0.6768, -0.6768, 3.346), (-0.9, -0.6768, 2.318)], [], [(0, 1, 3, 2), (2, 3, 7, 6), (6, 7, 5, 4), (4, 5, 1, 0), (2, 6, 4, 0), (7, 3, 1, 5)])
me_008.polygons.foreach_set('use_smooth', [True] * 6)
_k = set([(0, 1), (0, 2), (0, 4), (1, 3), (1, 5), (2, 3), (2, 6), (3, 7), (4, 5), (4, 6), (5, 7), (6, 7)])
me_008.attributes.new('sharp_edge', 'BOOLEAN', 'EDGE').data.foreach_set('value', [ (min(e.vertices), max(e.vertices)) in _k for e in me_008.edges])
_uv = me_008.uv_layers.new(name='UVマップ')
_uv.uv.foreach_set('vector', [0.6955, 0.07015, 0.7177, 0.07015, 0.7177, 0.09231, 0.6955, 0.09231, 0.6955, 0.09231, 0.7177, 0.09231, 0.7177, 0.1145, 0.6955, 0.1145, 0.6955, 0.1145, 0.7177, 0.1145, 0.7177, 0.1366, 0.6955, 0.1366, 0.6955, 0.1366, 0.7177, 0.1366, 0.7177, 0.1588, 0.6955, 0.1588, 0.6734, 0.1145, 0.6955, 0.1145, 0.6955, 0.1366, 0.6734, 0.1366, 0.7177, 0.1145, 0.7399, 0.1145, 0.7399, 0.1366, 0.7177, 0.1366])
me_008.materials.append(mat_009)
me_008.update()
me_008.normals_split_custom_set([tuple(v) for v in zip(*[iter([-0.9772, 0.0, -0.2123, -0.9772, 0.0, -0.2123, -0.9772, 0.0, -0.2123, -0.9772, 0.0, -0.2123, 0.0, 1.0, 4.599e-08, 0.0, 1.0, 4.599e-08, 0.0, 1.0, 4.599e-08, 0.0, 1.0, 4.599e-08, 0.9772, 0.0, -0.2123, 0.9772, 0.0, -0.2123, 0.9772, 0.0, -0.2123, 0.9772, 0.0, -0.2123, 0.0, -1.0, 4.599e-08, 0.0, -1.0, 4.599e-08, 0.0, -1.0, 4.599e-08, 0.0, -1.0, 4.599e-08, 0.0, 0.0, -1.0, 0.0, 0.0, -1.0, 0.0, 0.0, -1.0, 0.0, 0.0, -1.0, 0.0, 0.0, 1.0, 0.0, 0.0, 1.0, 0.0, 0.0, 1.0, 0.0, 0.0, 1.0])] * 3)])
arm_x = bpy.data.armatures.new('アーマチュア')  # bones are not reproduced

# ---- objects
ob_light = bpy.data.objects.new('Light', light_light)
ob_camera = bpy.data.objects.new('Camera', cam_camera)
ob_x = bpy.data.objects.new('アーマチュア', arm_x)
ob_001 = bpy.data.objects.new('立方体.001', me_003)
ob_003 = bpy.data.objects.new('立方体.003', me_005)
ob_x_1 = bpy.data.objects.new('立方体', me_002)
ob_005 = bpy.data.objects.new('立方体.005', me_007)
ob_007 = bpy.data.objects.new('立方体.007', me_009)
ob_002 = bpy.data.objects.new('立方体.002', me_004)
ob_004 = bpy.data.objects.new('立方体.004', me_006)
ob_006 = bpy.data.objects.new('立方体.006', me_008)

# ---- transforms, parenting, visibility, modifiers, constraints
ob_light.location = (4.076, 1.005, 5.904)
ob_light.rotation_euler = (0.6503, 0.05522, 1.866)
ob_light.lock_rotations_4d = False
ob_light.empty_display_type = 'ARROWS'
ob_light.color = (0.0, 0.0, 0.0, 0.0)
ob_light.lineart.crease_threshold = 0.0
ob_camera.location = (7.359, -6.926, 4.958)
ob_camera.rotation_euler = (1.109, 0.0, 0.8149)
ob_camera.lock_rotations_4d = False
ob_camera.empty_display_type = 'ARROWS'
ob_camera.color = (0.0, 0.0, 0.0, 0.0)
ob_camera.display_type = 'WIRE'
ob_camera.lineart.crease_threshold = 0.0
ob_x.location = (0.0, -0.4721, 0.0)
ob_x.rotation_euler = (-1.629e-07, 0.0, 0.0)
ob_x.scale = (0.7083, 0.7083, 0.7083)
ob_x.show_in_front = True
ob_001.parent = ob_x
ob_001.location = (0.0, 0.6665, 1.086e-07)
ob_001.scale = (1.147, 1.412, 1.412)
ob_001.color = (0.8, 0.8, 0.8, 1.0)
_vg = ob_001.vertex_groups.new(name='ボーン.001')
for _i, _w in zip([0, 1, 2, 3, 4, 5, 6, 7], [8.915e-05, 0.0004045, 2.105e-05, 6.222e-06, 4.827e-05, 2.856e-05, 0.01373, 0.001014]): _vg.add([_i], _w, 'REPLACE')
_vg = ob_001.vertex_groups.new(name='ボーン.002')
for _i, _w in zip([0, 1, 2, 3, 4, 5, 6, 7], [0.9999, 0.9925, 0.9941, 0.9999, 0.9999, 0.9996, 0.9838, 0.9828]): _vg.add([_i], _w, 'REPLACE')
_vg = ob_001.vertex_groups.new(name='ボーン.003')
for _i, _w in zip([2, 3], [0.005875, 4.977e-07]): _vg.add([_i], _w, 'REPLACE')
_vg = ob_001.vertex_groups.new(name='ボーン.004')
for _i, _w in zip([0, 1, 2, 3, 4, 5, 7], [1.649e-05, 0.00692, 4.208e-06, 5.586e-05, 7.68e-07, 2.227e-05, 0.0005044]): _vg.add([_i], _w, 'REPLACE')
_vg = ob_001.vertex_groups.new(name='ボーン.007')
for _i, _w in zip([0, 1, 2, 3, 4, 5, 6, 7], [1.609e-07, 0.0001926, 3.52e-07, 4.717e-06, 1.009e-05, 0.0002998, 0.002456, 0.01568]): _vg.add([_i], _w, 'REPLACE')
_m = ob_001.modifiers.new('アーマチュア', 'ARMATURE')
_m.object = ob_x
ob_003.parent = ob_x
ob_003.location = (0.0, 0.6665, 1.086e-07)
ob_003.scale = (1.412, 1.412, 1.412)
ob_003.color = (0.8, 0.8, 0.8, 1.0)
_vg = ob_003.vertex_groups.new(name='ボーン.005')
_vg.add([8, 9, 10, 11, 12, 13, 14, 15], 1.0, 'REPLACE')
_vg = ob_003.vertex_groups.new(name='ボーン.008')
for _i, _w in zip([0, 1, 2, 3, 4, 5, 6, 7], [0.8458, 0.9202, 0.9008, 0.6593, 0.3753, 0.7674, 0.786, 0.1568]): _vg.add([_i], _w, 'REPLACE')
_vg = ob_003.vertex_groups.new(name='ボーン.009')
for _i, _w in zip([0, 1, 2, 3, 4, 5, 6, 7], [0.1542, 0.07981, 0.09924, 0.3407, 0.6247, 0.2326, 0.214, 0.8432]): _vg.add([_i], _w, 'REPLACE')
_m = ob_003.modifiers.new('アーマチュア', 'ARMATURE')
_m.object = ob_x
ob_x_1.parent = ob_x
ob_x_1.location = (0.0, 0.6665, 1.086e-07)
ob_x_1.scale = (0.5519, 0.5519, 0.5519)
ob_x_1.color = (0.8, 0.8, 0.8, 1.0)
_vg = ob_x_1.vertex_groups.new(name='ボーン')
for _i, _w in zip([0, 1, 2, 3, 4, 5, 6, 7, 8, 9, 10, 11, 12, 13, 14, 15], [0.0003217, 0.00862, 0.002349, 0.01217, 0.0005385, 8.015e-05, 0.0009551, 0.002886, 7.364e-07, 0.0006565, 6.096e-05, 6.294e-05, 0.0001997, 2.294e-05, 3.453e-05, 0.0006476]): _vg.add([_i], _w, 'REPLACE')
_vg = ob_x_1.vertex_groups.new(name='ボーン.010')
for _i, _w in zip([0, 1, 2, 3, 4, 5, 6, 7, 8, 9, 10, 11, 12, 13, 14, 15], [0.0002105, 0.001352, 0.001767, 0.003525, 0.0004754, 8.273e-05, 0.0009519, 0.006943, 1.528e-06, 0.0008433, 0.0001794, 0.0003425, 0.0004378, 4.034e-05, 8.73e-05, 0.002094]): _vg.add([_i], _w, 'REPLACE')
_vg = ob_x_1.vertex_groups.new(name='ボーン.013')
for _i, _w in zip([0, 1, 2, 3, 4, 5, 6, 7, 8, 9, 10, 11, 12, 13, 14, 15], [0.9954, 0.9812, 0.9733, 0.9718, 0.9943, 0.9997, 0.9902, 0.9866, 1.071e-05, 2.244e-05, 0.001088, 2.299e-05, 0.00215, 7.245e-06, 0.0004029, 0.0003455]): _vg.add([_i], _w, 'REPLACE')
_vg = ob_x_1.vertex_groups.new(name='ボーン.011')
for _i, _w in zip([0, 1, 2, 3, 4, 5, 6, 7, 8, 9, 10, 11, 12, 13, 14, 15], [0.0003217, 0.00862, 0.002349, 0.01217, 0.0005385, 8.015e-05, 0.0009551, 0.002886, 3.164e-07, 0.0001006, 4.237e-05, 4.418e-05, 0.0001843, 2.818e-05, 3.558e-05, 0.001257]): _vg.add([_i], _w, 'REPLACE')
_vg = ob_x_1.vertex_groups.new(name='ボーン.012')
for _i, _w in zip([0, 1, 2, 3, 4, 5, 6, 7, 8, 9, 10, 11, 12, 13, 14, 15], [0.003726, 0.000173, 0.02028, 0.0003876, 0.004172, 1.815e-05, 0.006972, 0.0006743, 1.0, 0.9984, 0.9986, 0.9995, 0.997, 0.9999, 0.9994, 0.9957]): _vg.add([_i], _w, 'REPLACE')
_m = ob_x_1.modifiers.new('アーマチュア', 'ARMATURE')
_m.object = ob_x
ob_005.parent = ob_x
ob_005.location = (0.0, 0.6665, 1.086e-07)
ob_005.scale = (1.412, 1.412, 1.412)
ob_005.color = (0.8, 0.8, 0.8, 1.0)
_vg = ob_005.vertex_groups.new(name='ボーン')
for _i, _w in zip([0, 2, 6], [2.325e-06, 0.001505, 3.052e-05]): _vg.add([_i], _w, 'REPLACE')
_vg = ob_005.vertex_groups.new(name='ボーン.001')
for _i, _w in zip([0, 1, 2, 3, 4, 5, 6, 7], [1.0, 0.9995, 0.9985, 0.9998, 1.0, 0.9921, 1.0, 1.0]): _vg.add([_i], _w, 'REPLACE')
_vg = ob_005.vertex_groups.new(name='ボーン.003')
for _i, _w in zip([1, 3, 5], [0.0005004, 0.0001918, 0.007885]): _vg.add([_i], _w, 'REPLACE')
_m = ob_005.modifiers.new('アーマチュア', 'ARMATURE')
_m.object = ob_x
ob_007.parent = ob_x
ob_007.location = (0.0, 0.6665, 1.086e-07)
ob_007.scale = (1.412, 1.412, 1.412)
ob_007.color = (0.8, 0.8, 0.8, 1.0)
_vg = ob_007.vertex_groups.new(name='ボーン.009')
for _i, _w in zip([0, 1, 2, 3, 4, 5, 6, 7], [1.0, 1.0, 1.0, 1.0, 1.0, 1.0, 1.0, 1.0]): _vg.add([_i], _w, 'REPLACE')
_m = ob_007.modifiers.new('アーマチュア', 'ARMATURE')
_m.object = ob_x
ob_002.parent = ob_x
ob_002.location = (0.0, 0.6665, 0.01815)
ob_002.scale = (0.6646, 0.6646, 0.6646)
ob_002.color = (0.8, 0.8, 0.8, 1.0)
_vg = ob_002.vertex_groups.new(name='ボーン.003')
for _i, _w in zip([0, 1, 2, 3, 4, 5, 6, 7], [1.0, 1.0, 0.9996, 1.0, 0.9991, 0.9975, 0.9993, 1.0]): _vg.add([_i], _w, 'REPLACE')
_vg = ob_002.vertex_groups.new(name='ボーン.004')
for _i, _w in zip([2, 3, 6, 7], [0.000404, 4.345e-05, 0.0003251, 3.231e-05]): _vg.add([_i], _w, 'REPLACE')
_vg = ob_002.vertex_groups.new(name='ボーン.007')
for _i, _w in zip([4, 5, 6, 7], [0.000923, 0.002532, 0.0003325, 1.532e-05]): _vg.add([_i], _w, 'REPLACE')
_m = ob_002.modifiers.new('アーマチュア', 'ARMATURE')
_m.object = ob_x
ob_004.parent = ob_x
ob_004.location = (0.0, 0.6665, 1.086e-07)
ob_004.scale = (1.412, 1.412, 1.412)
ob_004.color = (0.8, 0.8, 0.8, 1.0)
_vg = ob_004.vertex_groups.new(name='ボーン.005')
for _i, _w in zip([8, 9, 10, 11], [0.2832, 0.9485, 0.6891, 0.2609]): _vg.add([_i], _w, 'REPLACE')
_vg = ob_004.vertex_groups.new(name='ボーン.006')
for _i, _w in zip([8, 9, 10, 11, 12, 13, 14, 15], [0.7168, 0.05147, 0.3109, 0.7391, 0.9866, 0.9763, 0.9752, 0.9819]): _vg.add([_i], _w, 'REPLACE')
_vg = ob_004.vertex_groups.new(name='ボーン.008')
for _i, _w in zip([0, 2], [0.09974, 0.4286]): _vg.add([_i], _w, 'REPLACE')
_vg = ob_004.vertex_groups.new(name='ボーン.009')
for _i, _w in zip([0, 1, 2, 3, 4, 5, 6, 7], [0.9003, 0.9828, 0.5714, 0.9765, 0.9935, 0.997, 0.9895, 0.9967]): _vg.add([_i], _w, 'REPLACE')
_m = ob_004.modifiers.new('アーマチュア', 'ARMATURE')
_m.object = ob_x
ob_006.parent = ob_x
ob_006.location = (0.0, 0.6665, 1.086e-07)
ob_006.scale = (0.7683, 0.7683, 0.7683)
ob_006.color = (0.8, 0.8, 0.8, 1.0)
_vg = ob_006.vertex_groups.new(name='ボーン')
for _i, _w in zip([0, 1, 2, 3, 4, 5, 6, 7], [0.998, 0.9958, 0.9982, 0.9798, 0.9983, 0.9999, 1.0, 0.9706]): _vg.add([_i], _w, 'REPLACE')
_vg = ob_006.vertex_groups.new(name='ボーン.005')
for _i, _w in zip([0, 1, 2, 3, 4, 5, 7], [0.0003152, 0.0006516, 0.0001826, 0.002561, 0.000581, 2.901e-05, 0.004894]): _vg.add([_i], _w, 'REPLACE')
_vg = ob_006.vertex_groups.new(name='ボーン.006')
for _i, _w in zip([0, 1, 2, 3, 4, 5, 7], [0.0002561, 0.0006159, 0.0002734, 0.003268, 0.0003163, 2.402e-05, 0.007399]): _vg.add([_i], _w, 'REPLACE')
_vg = ob_006.vertex_groups.new(name='ボーン.007')
for _i, _w in zip([0, 1, 2, 3, 4, 5, 7], [0.000268, 0.0006107, 0.0004861, 0.003858, 0.0001819, 1.457e-05, 0.003836]): _vg.add([_i], _w, 'REPLACE')
_vg = ob_006.vertex_groups.new(name='ボーン.008')
for _i, _w in zip([0, 1, 2, 3, 4, 5, 7], [0.000268, 0.0006107, 0.0004861, 0.003858, 0.0001819, 1.457e-05, 0.003836]): _vg.add([_i], _w, 'REPLACE')
_vg = ob_006.vertex_groups.new(name='ボーン.009')
for _i, _w in zip([0, 1, 2, 3, 4, 5, 7], [0.0008168, 0.001275, 0.0003337, 0.00505, 0.0003647, 2.6e-05, 0.005277]): _vg.add([_i], _w, 'REPLACE')
_vg = ob_006.vertex_groups.new(name='ボーン.013')
for _i, _w in zip([1, 3, 4, 5, 7], [2.225e-05, 0.0002801, 1.054e-05, 4.248e-06, 0.002136]): _vg.add([_i], _w, 'REPLACE')
_vg = ob_006.vertex_groups.new(name='ボーン.012')
for _i, _w in zip([0, 1, 2, 3, 4, 5, 7], [0.0001182, 0.0004176, 5.288e-05, 0.001285, 0.0001127, 1.382e-05, 0.002015]): _vg.add([_i], _w, 'REPLACE')
_m = ob_006.modifiers.new('アーマチュア', 'ARMATURE')
_m.object = ob_x

# ---- collection membership
col_collection.objects.link(ob_light)
col_collection.objects.link(ob_camera)
col_collection.objects.link(ob_x)
col_collection.objects.link(ob_001)
col_collection.objects.link(ob_003)
col_collection.objects.link(ob_x_1)
col_collection.objects.link(ob_005)
col_collection.objects.link(ob_007)
col_collection.objects.link(ob_002)
col_collection.objects.link(ob_004)
col_collection.objects.link(ob_006)

# ---- scene / render settings (as saved in the file)
scene.camera = ob_camera
scene.frame_start = 1; scene.frame_end = 250; scene.frame_set(0)
scene.render.engine = 'BLENDER_EEVEE_NEXT'
bpy.context.view_layer.update()
